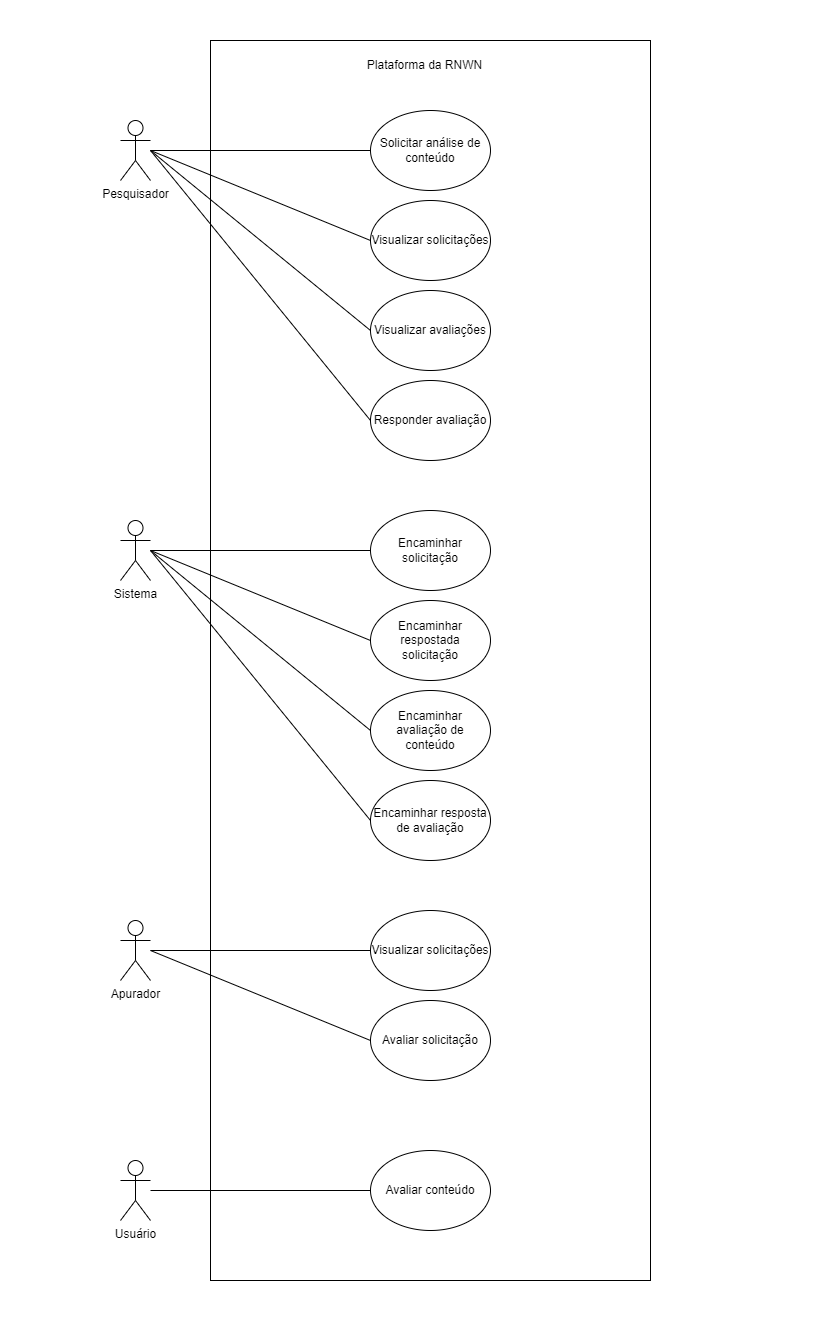

The diagram above was exported from draw.io. Its source (the exported page's mxGraphModel, read from the mxfile embedded in the PNG):
<mxGraphModel dx="1421" dy="794" grid="1" gridSize="10" guides="1" tooltips="1" connect="1" arrows="1" fold="1" page="1" pageScale="1" pageWidth="827" pageHeight="1169" math="0" shadow="0">
  <root>
    <mxCell id="0" />
    <mxCell id="1" parent="0" />
    <mxCell id="y28uuM2-mrwf6JF0tSkn-23" value="" style="rounded=0;whiteSpace=wrap;html=1;" parent="1" vertex="1">
      <mxGeometry x="210" y="40" width="440" height="1240" as="geometry" />
    </mxCell>
    <mxCell id="y28uuM2-mrwf6JF0tSkn-21" value="Pesquisador&lt;br&gt;" style="shape=umlActor;verticalLabelPosition=bottom;verticalAlign=top;html=1;outlineConnect=0;" parent="1" vertex="1">
      <mxGeometry x="120" y="120" width="30" height="60" as="geometry" />
    </mxCell>
    <mxCell id="y28uuM2-mrwf6JF0tSkn-24" value="Plataforma da RNWN&lt;br&gt;" style="text;html=1;align=center;verticalAlign=middle;resizable=0;points=[];autosize=1;strokeColor=none;fillColor=none;" parent="1" vertex="1">
      <mxGeometry x="354" y="50" width="140" height="30" as="geometry" />
    </mxCell>
    <mxCell id="y28uuM2-mrwf6JF0tSkn-25" value="Solicitar análise de conteúdo" style="ellipse;whiteSpace=wrap;html=1;" parent="1" vertex="1">
      <mxGeometry x="370" y="110" width="120" height="80" as="geometry" />
    </mxCell>
    <mxCell id="y28uuM2-mrwf6JF0tSkn-26" value="Visualizar avaliações" style="ellipse;whiteSpace=wrap;html=1;" parent="1" vertex="1">
      <mxGeometry x="370" y="290" width="120" height="80" as="geometry" />
    </mxCell>
    <mxCell id="y28uuM2-mrwf6JF0tSkn-28" value="" style="endArrow=none;html=1;rounded=0;" parent="1" edge="1">
      <mxGeometry width="50" height="50" relative="1" as="geometry">
        <mxPoint x="240" y="180" as="sourcePoint" />
        <mxPoint x="240" y="180" as="targetPoint" />
      </mxGeometry>
    </mxCell>
    <mxCell id="y28uuM2-mrwf6JF0tSkn-29" value="" style="endArrow=none;html=1;rounded=0;entryX=0;entryY=0.5;entryDx=0;entryDy=0;" parent="1" source="y28uuM2-mrwf6JF0tSkn-21" target="y28uuM2-mrwf6JF0tSkn-25" edge="1">
      <mxGeometry width="50" height="50" relative="1" as="geometry">
        <mxPoint x="170" y="150" as="sourcePoint" />
        <mxPoint x="290" y="120" as="targetPoint" />
      </mxGeometry>
    </mxCell>
    <mxCell id="y28uuM2-mrwf6JF0tSkn-30" value="" style="endArrow=none;html=1;rounded=0;entryX=0;entryY=0.5;entryDx=0;entryDy=0;" parent="1" target="y28uuM2-mrwf6JF0tSkn-26" edge="1">
      <mxGeometry width="50" height="50" relative="1" as="geometry">
        <mxPoint x="150" y="150" as="sourcePoint" />
        <mxPoint x="370" y="160" as="targetPoint" />
      </mxGeometry>
    </mxCell>
    <mxCell id="y28uuM2-mrwf6JF0tSkn-31" value="Sistema&lt;br&gt;&lt;br&gt;" style="shape=umlActor;verticalLabelPosition=bottom;verticalAlign=top;html=1;outlineConnect=0;" parent="1" vertex="1">
      <mxGeometry x="120" y="520" width="30" height="60" as="geometry" />
    </mxCell>
    <mxCell id="y28uuM2-mrwf6JF0tSkn-35" value="Encaminhar avaliação de conteúdo" style="ellipse;whiteSpace=wrap;html=1;" parent="1" vertex="1">
      <mxGeometry x="370" y="690" width="120" height="80" as="geometry" />
    </mxCell>
    <mxCell id="y28uuM2-mrwf6JF0tSkn-36" value="Encaminhar respostada solicitação" style="ellipse;whiteSpace=wrap;html=1;" parent="1" vertex="1">
      <mxGeometry x="370" y="600" width="120" height="80" as="geometry" />
    </mxCell>
    <mxCell id="y28uuM2-mrwf6JF0tSkn-37" value="Encaminhar solicitação" style="ellipse;whiteSpace=wrap;html=1;" parent="1" vertex="1">
      <mxGeometry x="370" y="510" width="120" height="80" as="geometry" />
    </mxCell>
    <mxCell id="y28uuM2-mrwf6JF0tSkn-38" value="Encaminhar resposta de avaliação" style="ellipse;whiteSpace=wrap;html=1;" parent="1" vertex="1">
      <mxGeometry x="370" y="780" width="120" height="80" as="geometry" />
    </mxCell>
    <mxCell id="y28uuM2-mrwf6JF0tSkn-39" style="edgeStyle=orthogonalEdgeStyle;rounded=0;orthogonalLoop=1;jettySize=auto;html=1;exitX=0.5;exitY=1;exitDx=0;exitDy=0;" parent="1" source="y28uuM2-mrwf6JF0tSkn-23" target="y28uuM2-mrwf6JF0tSkn-23" edge="1">
      <mxGeometry relative="1" as="geometry" />
    </mxCell>
    <mxCell id="y28uuM2-mrwf6JF0tSkn-40" value="Responder avaliação" style="ellipse;whiteSpace=wrap;html=1;" parent="1" vertex="1">
      <mxGeometry x="370" y="380" width="120" height="80" as="geometry" />
    </mxCell>
    <mxCell id="y28uuM2-mrwf6JF0tSkn-41" value="Visualizar solicitações" style="ellipse;whiteSpace=wrap;html=1;" parent="1" vertex="1">
      <mxGeometry x="370" y="200" width="120" height="80" as="geometry" />
    </mxCell>
    <mxCell id="y28uuM2-mrwf6JF0tSkn-42" value="" style="endArrow=none;html=1;rounded=0;entryX=0;entryY=0.5;entryDx=0;entryDy=0;" parent="1" target="y28uuM2-mrwf6JF0tSkn-41" edge="1">
      <mxGeometry width="50" height="50" relative="1" as="geometry">
        <mxPoint x="150" y="150" as="sourcePoint" />
        <mxPoint x="330" y="170" as="targetPoint" />
      </mxGeometry>
    </mxCell>
    <mxCell id="y28uuM2-mrwf6JF0tSkn-45" value="" style="endArrow=none;html=1;rounded=0;entryX=0;entryY=0.5;entryDx=0;entryDy=0;" parent="1" target="y28uuM2-mrwf6JF0tSkn-40" edge="1">
      <mxGeometry width="50" height="50" relative="1" as="geometry">
        <mxPoint x="150" y="150" as="sourcePoint" />
        <mxPoint x="354" y="420" as="targetPoint" />
      </mxGeometry>
    </mxCell>
    <mxCell id="y28uuM2-mrwf6JF0tSkn-46" value="" style="endArrow=none;html=1;rounded=0;entryX=0;entryY=0.5;entryDx=0;entryDy=0;" parent="1" source="y28uuM2-mrwf6JF0tSkn-31" target="y28uuM2-mrwf6JF0tSkn-37" edge="1">
      <mxGeometry width="50" height="50" relative="1" as="geometry">
        <mxPoint x="160" y="550" as="sourcePoint" />
        <mxPoint x="280" y="530" as="targetPoint" />
      </mxGeometry>
    </mxCell>
    <mxCell id="y28uuM2-mrwf6JF0tSkn-47" value="" style="endArrow=none;html=1;rounded=0;entryX=0;entryY=0.5;entryDx=0;entryDy=0;" parent="1" target="y28uuM2-mrwf6JF0tSkn-36" edge="1">
      <mxGeometry width="50" height="50" relative="1" as="geometry">
        <mxPoint x="150" y="550" as="sourcePoint" />
        <mxPoint x="290" y="610" as="targetPoint" />
      </mxGeometry>
    </mxCell>
    <mxCell id="y28uuM2-mrwf6JF0tSkn-48" value="" style="endArrow=none;html=1;rounded=0;entryX=0;entryY=0.5;entryDx=0;entryDy=0;" parent="1" target="y28uuM2-mrwf6JF0tSkn-35" edge="1">
      <mxGeometry width="50" height="50" relative="1" as="geometry">
        <mxPoint x="150" y="550" as="sourcePoint" />
        <mxPoint x="300" y="650" as="targetPoint" />
      </mxGeometry>
    </mxCell>
    <mxCell id="y28uuM2-mrwf6JF0tSkn-49" value="" style="endArrow=none;html=1;rounded=0;entryX=0;entryY=0.5;entryDx=0;entryDy=0;" parent="1" target="y28uuM2-mrwf6JF0tSkn-38" edge="1">
      <mxGeometry width="50" height="50" relative="1" as="geometry">
        <mxPoint x="150" y="550" as="sourcePoint" />
        <mxPoint x="370" y="820" as="targetPoint" />
      </mxGeometry>
    </mxCell>
    <mxCell id="y28uuM2-mrwf6JF0tSkn-50" value="Apurador" style="shape=umlActor;verticalLabelPosition=bottom;verticalAlign=top;html=1;outlineConnect=0;" parent="1" vertex="1">
      <mxGeometry x="120" y="920" width="30" height="60" as="geometry" />
    </mxCell>
    <mxCell id="y28uuM2-mrwf6JF0tSkn-51" value="Visualizar solicitações" style="ellipse;whiteSpace=wrap;html=1;" parent="1" vertex="1">
      <mxGeometry x="370" y="910" width="120" height="80" as="geometry" />
    </mxCell>
    <mxCell id="y28uuM2-mrwf6JF0tSkn-52" value="" style="endArrow=none;html=1;rounded=0;entryX=0;entryY=0.5;entryDx=0;entryDy=0;" parent="1" source="y28uuM2-mrwf6JF0tSkn-50" target="y28uuM2-mrwf6JF0tSkn-51" edge="1">
      <mxGeometry width="50" height="50" relative="1" as="geometry">
        <mxPoint x="250" y="980" as="sourcePoint" />
        <mxPoint x="300" y="930" as="targetPoint" />
      </mxGeometry>
    </mxCell>
    <mxCell id="y28uuM2-mrwf6JF0tSkn-53" value="Usuário" style="shape=umlActor;verticalLabelPosition=bottom;verticalAlign=top;html=1;outlineConnect=0;" parent="1" vertex="1">
      <mxGeometry x="120" y="1160" width="30" height="60" as="geometry" />
    </mxCell>
    <mxCell id="y28uuM2-mrwf6JF0tSkn-54" value="Avaliar conteúdo" style="ellipse;whiteSpace=wrap;html=1;" parent="1" vertex="1">
      <mxGeometry x="370" y="1150" width="120" height="80" as="geometry" />
    </mxCell>
    <mxCell id="y28uuM2-mrwf6JF0tSkn-55" value="" style="endArrow=none;html=1;rounded=0;exitX=0;exitY=0.5;exitDx=0;exitDy=0;" parent="1" source="y28uuM2-mrwf6JF0tSkn-54" target="y28uuM2-mrwf6JF0tSkn-53" edge="1">
      <mxGeometry width="50" height="50" relative="1" as="geometry">
        <mxPoint x="224" y="1260" as="sourcePoint" />
        <mxPoint x="274" y="1210" as="targetPoint" />
      </mxGeometry>
    </mxCell>
    <mxCell id="y28uuM2-mrwf6JF0tSkn-56" value="Avaliar&amp;nbsp;solicitação" style="ellipse;whiteSpace=wrap;html=1;" parent="1" vertex="1">
      <mxGeometry x="370" y="1000" width="120" height="80" as="geometry" />
    </mxCell>
    <mxCell id="y28uuM2-mrwf6JF0tSkn-58" value="" style="endArrow=none;html=1;rounded=0;entryX=0;entryY=0.5;entryDx=0;entryDy=0;" parent="1" target="y28uuM2-mrwf6JF0tSkn-56" edge="1">
      <mxGeometry width="50" height="50" relative="1" as="geometry">
        <mxPoint x="150" y="950" as="sourcePoint" />
        <mxPoint x="370" y="1050" as="targetPoint" />
      </mxGeometry>
    </mxCell>
  </root>
</mxGraphModel>